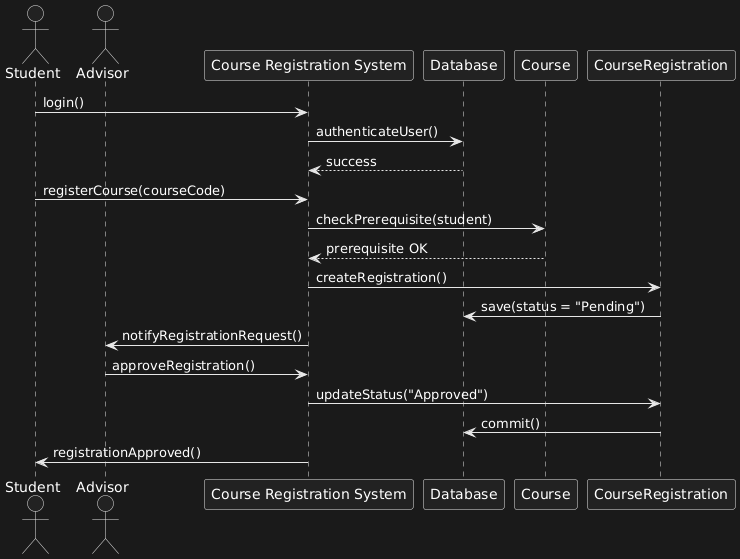

The diagram above was rendered by PlantUML. Its source (embedded in the PNG):
@startuml
actor Student
actor Advisor

participant "Course Registration System" as CRS
participant Database
participant Course
participant CourseRegistration

Student -> CRS : login()
CRS -> Database : authenticateUser()
Database --> CRS : success

Student -> CRS : registerCourse(courseCode)
CRS -> Course : checkPrerequisite(student)
Course --> CRS : prerequisite OK

CRS -> CourseRegistration : createRegistration()
CourseRegistration -> Database : save(status = "Pending")

CRS -> Advisor : notifyRegistrationRequest()

Advisor -> CRS : approveRegistration()
CRS -> CourseRegistration : updateStatus("Approved")
CourseRegistration -> Database : commit()

CRS -> Student : registrationApproved()
@enduml